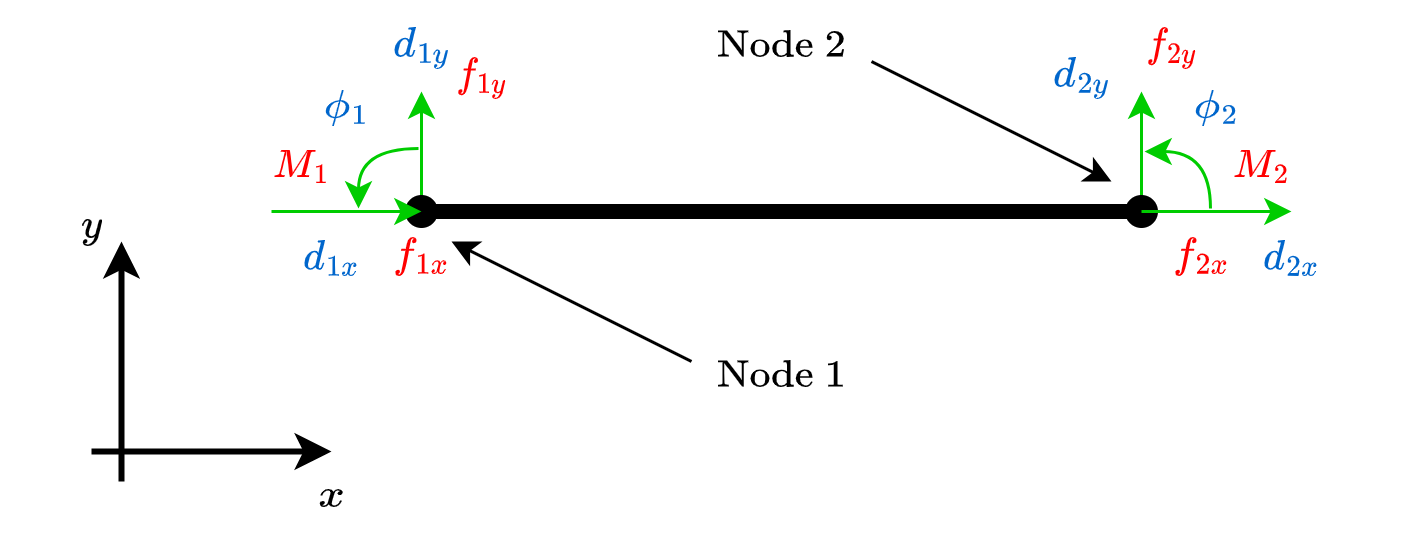

The diagram above was exported from draw.io. Its source (the exported page's mxGraphModel, read from the mxfile embedded in the PNG):
<mxGraphModel dx="517" dy="535" grid="1" gridSize="10" guides="0" tooltips="1" connect="1" arrows="1" fold="1" page="1" pageScale="1" pageWidth="850" pageHeight="1100" background="#ffffff" math="1" shadow="0">
  <root>
    <mxCell id="0" />
    <mxCell id="1" parent="0" />
    <mxCell id="FP7jpx0fdu8a0f5DJZq3-2" value="$$d_{1y}$$" style="text;html=1;align=center;verticalAlign=middle;resizable=0;points=[];autosize=1;strokeColor=none;fillColor=none;fontColor=#0066CC;rounded=0;" parent="1" vertex="1">
      <mxGeometry x="160" y="210" width="80" height="30" as="geometry" />
    </mxCell>
    <mxCell id="FP7jpx0fdu8a0f5DJZq3-3" style="edgeStyle=none;html=1;targetPerimeterSpacing=0;strokeColor=#00CC00;rounded=0;startArrow=none;startFill=0;" parent="1" edge="1">
      <mxGeometry relative="1" as="geometry">
        <mxPoint x="200" y="240" as="targetPoint" />
        <mxPoint x="200" y="280" as="sourcePoint" />
      </mxGeometry>
    </mxCell>
    <mxCell id="FP7jpx0fdu8a0f5DJZq3-4" value="" style="edgeStyle=none;orthogonalLoop=1;jettySize=auto;html=1;strokeWidth=10;endArrow=none;endFill=0;startArrow=none;rounded=0;" parent="1" edge="1">
      <mxGeometry width="80" relative="1" as="geometry">
        <mxPoint x="440" y="270" as="sourcePoint" />
        <mxPoint x="440" y="270" as="targetPoint" />
        <Array as="points" />
      </mxGeometry>
    </mxCell>
    <mxCell id="FP7jpx0fdu8a0f5DJZq3-8" value="" style="edgeStyle=none;orthogonalLoop=1;jettySize=auto;html=1;strokeWidth=10;endArrow=none;endFill=0;rounded=0;" parent="1" edge="1">
      <mxGeometry width="80" relative="1" as="geometry">
        <mxPoint x="200" y="270" as="sourcePoint" />
        <mxPoint x="200" y="270" as="targetPoint" />
        <Array as="points" />
      </mxGeometry>
    </mxCell>
    <mxCell id="FP7jpx0fdu8a0f5DJZq3-10" value="" style="edgeStyle=none;rounded=0;html=1;strokeColor=#000000;strokeWidth=1;fontColor=#000000;endArrow=classic;endFill=1;exitX=0.25;exitY=0.333;exitDx=0;exitDy=0;exitPerimeter=0;" parent="1" source="FP7jpx0fdu8a0f5DJZq3-11" edge="1">
      <mxGeometry relative="1" as="geometry">
        <mxPoint x="210" y="290" as="targetPoint" />
      </mxGeometry>
    </mxCell>
    <mxCell id="FP7jpx0fdu8a0f5DJZq3-11" value="$$\text{Node 1}$$" style="text;html=1;align=center;verticalAlign=middle;resizable=0;points=[];autosize=1;strokeColor=none;fillColor=none;fontColor=#000000;rounded=0;" parent="1" vertex="1">
      <mxGeometry x="260" y="320" width="120" height="30" as="geometry" />
    </mxCell>
    <mxCell id="FP7jpx0fdu8a0f5DJZq3-12" value="$$\text{Node 2}$$" style="text;html=1;align=center;verticalAlign=middle;resizable=0;points=[];autosize=1;strokeColor=none;fillColor=none;fontColor=#000000;rounded=0;" parent="1" vertex="1">
      <mxGeometry x="260" y="210" width="120" height="30" as="geometry" />
    </mxCell>
    <mxCell id="FP7jpx0fdu8a0f5DJZq3-13" value="" style="edgeStyle=none;rounded=0;html=1;strokeColor=#000000;strokeWidth=1;fontColor=#000000;endArrow=classic;endFill=1;exitX=0.75;exitY=0.667;exitDx=0;exitDy=0;exitPerimeter=0;" parent="1" source="FP7jpx0fdu8a0f5DJZq3-12" edge="1">
      <mxGeometry relative="1" as="geometry">
        <mxPoint x="430" y="270" as="targetPoint" />
      </mxGeometry>
    </mxCell>
    <mxCell id="FP7jpx0fdu8a0f5DJZq3-14" value="" style="endArrow=classic;html=1;rounded=0;strokeColor=#000000;strokeWidth=2;fontColor=#000000;" parent="1" edge="1">
      <mxGeometry width="50" height="50" relative="1" as="geometry">
        <mxPoint x="90" y="360" as="sourcePoint" />
        <mxPoint x="170" y="360" as="targetPoint" />
      </mxGeometry>
    </mxCell>
    <mxCell id="FP7jpx0fdu8a0f5DJZq3-15" value="" style="endArrow=classic;html=1;rounded=0;strokeColor=#000000;strokeWidth=2;fontColor=#000000;endFill=1;" parent="1" edge="1">
      <mxGeometry width="50" height="50" relative="1" as="geometry">
        <mxPoint x="100" y="370" as="sourcePoint" />
        <mxPoint x="100" y="290" as="targetPoint" />
      </mxGeometry>
    </mxCell>
    <mxCell id="FP7jpx0fdu8a0f5DJZq3-16" value="$$x$$" style="text;html=1;align=center;verticalAlign=middle;resizable=0;points=[];autosize=1;strokeColor=none;fillColor=none;fontColor=#000000;rounded=0;" parent="1" vertex="1">
      <mxGeometry x="140" y="360" width="60" height="30" as="geometry" />
    </mxCell>
    <mxCell id="FP7jpx0fdu8a0f5DJZq3-18" style="edgeStyle=none;html=1;targetPerimeterSpacing=0;strokeColor=#00CC00;rounded=0;startArrow=none;startFill=0;" parent="1" edge="1">
      <mxGeometry relative="1" as="geometry">
        <mxPoint x="440" y="240" as="targetPoint" />
        <mxPoint x="440" y="280" as="sourcePoint" />
      </mxGeometry>
    </mxCell>
    <mxCell id="FP7jpx0fdu8a0f5DJZq3-20" value="$$d_{2y}$$" style="text;html=1;align=center;verticalAlign=middle;resizable=0;points=[];autosize=1;strokeColor=none;fillColor=none;fontColor=#0066CC;rounded=0;" parent="1" vertex="1">
      <mxGeometry x="380" y="220" width="80" height="30" as="geometry" />
    </mxCell>
    <mxCell id="FP7jpx0fdu8a0f5DJZq3-30" value="" style="edgeStyle=none;orthogonalLoop=1;jettySize=auto;html=1;strokeColor=#000000;startArrow=oval;startFill=1;targetPerimeterSpacing=0;endArrow=oval;endFill=1;strokeWidth=5;" parent="1" edge="1">
      <mxGeometry width="80" relative="1" as="geometry">
        <mxPoint x="200" y="280" as="sourcePoint" />
        <mxPoint x="440" y="280" as="targetPoint" />
        <Array as="points" />
      </mxGeometry>
    </mxCell>
    <mxCell id="FP7jpx0fdu8a0f5DJZq3-32" value="$$y$$" style="text;html=1;align=center;verticalAlign=middle;resizable=0;points=[];autosize=1;strokeColor=none;fillColor=none;fontColor=#000000;rounded=0;" parent="1" vertex="1">
      <mxGeometry x="60" y="270" width="60" height="30" as="geometry" />
    </mxCell>
    <mxCell id="2KYH9WM6ycHQ1HgOI-kk-1" value="$$\phi_{1}$$" style="text;html=1;align=center;verticalAlign=middle;resizable=0;points=[];autosize=1;strokeColor=none;fillColor=none;fontColor=#0066CC;rounded=0;" parent="1" vertex="1">
      <mxGeometry x="130" y="230" width="90" height="30" as="geometry" />
    </mxCell>
    <mxCell id="2KYH9WM6ycHQ1HgOI-kk-2" value="$$\phi_{2}$$" style="text;html=1;align=center;verticalAlign=middle;resizable=0;points=[];autosize=1;strokeColor=none;fillColor=none;fontColor=#0066CC;rounded=0;" parent="1" vertex="1">
      <mxGeometry x="420" y="230" width="90" height="30" as="geometry" />
    </mxCell>
    <mxCell id="2" value="$$f_{1y}$$" style="text;html=1;align=center;verticalAlign=middle;resizable=0;points=[];autosize=1;strokeColor=none;fillColor=none;fontColor=#FF0000;rounded=0;" parent="1" vertex="1">
      <mxGeometry x="180" y="220" width="80" height="30" as="geometry" />
    </mxCell>
    <mxCell id="3" value="$$M_{1}$$" style="text;html=1;align=center;verticalAlign=middle;resizable=0;points=[];autosize=1;strokeColor=none;fillColor=none;fontColor=#FF0000;rounded=0;" parent="1" vertex="1">
      <mxGeometry x="120" y="250" width="80" height="30" as="geometry" />
    </mxCell>
    <mxCell id="4" value="$$f_{2y}$$" style="text;html=1;align=center;verticalAlign=middle;resizable=0;points=[];autosize=1;strokeColor=none;fillColor=none;fontColor=#FF0000;rounded=0;" parent="1" vertex="1">
      <mxGeometry x="410" y="210" width="80" height="30" as="geometry" />
    </mxCell>
    <mxCell id="5" value="$$M_{2}$$" style="text;html=1;align=center;verticalAlign=middle;resizable=0;points=[];autosize=1;strokeColor=none;fillColor=none;fontColor=#FF0000;rounded=0;" parent="1" vertex="1">
      <mxGeometry x="440" y="250" width="80" height="30" as="geometry" />
    </mxCell>
    <mxCell id="9" value="$$d_{1x}$$" style="text;html=1;align=center;verticalAlign=middle;resizable=0;points=[];autosize=1;strokeColor=none;fillColor=none;fontColor=#0066CC;rounded=0;" vertex="1" parent="1">
      <mxGeometry x="130" y="280" width="80" height="30" as="geometry" />
    </mxCell>
    <mxCell id="10" style="edgeStyle=none;html=1;targetPerimeterSpacing=0;strokeColor=#00CC00;rounded=0;startArrow=classic;startFill=1;endArrow=none;endFill=0;" edge="1" parent="1">
      <mxGeometry relative="1" as="geometry">
        <mxPoint x="150" y="280" as="targetPoint" />
        <mxPoint x="200" y="280" as="sourcePoint" />
      </mxGeometry>
    </mxCell>
    <mxCell id="12" value="$$f_{1x}$$" style="text;html=1;align=center;verticalAlign=middle;resizable=0;points=[];autosize=1;strokeColor=none;fillColor=none;fontColor=#FF0000;rounded=0;" vertex="1" parent="1">
      <mxGeometry x="160" y="280" width="80" height="30" as="geometry" />
    </mxCell>
    <mxCell id="13" value="" style="edgeStyle=orthogonalEdgeStyle;orthogonalLoop=1;jettySize=auto;html=1;strokeColor=#00CC00;curved=1;" edge="1" parent="1">
      <mxGeometry width="80" relative="1" as="geometry">
        <mxPoint x="199" y="259" as="sourcePoint" />
        <mxPoint x="179" y="279" as="targetPoint" />
      </mxGeometry>
    </mxCell>
    <mxCell id="15" value="" style="edgeStyle=orthogonalEdgeStyle;orthogonalLoop=1;jettySize=auto;html=1;strokeColor=#00CC00;curved=1;startArrow=classic;startFill=1;endArrow=none;endFill=0;" edge="1" parent="1">
      <mxGeometry width="80" relative="1" as="geometry">
        <mxPoint x="441" y="260.00000000000006" as="sourcePoint" />
        <mxPoint x="463" y="279" as="targetPoint" />
      </mxGeometry>
    </mxCell>
    <mxCell id="16" value="$$f_{2x}$$" style="text;html=1;align=center;verticalAlign=middle;resizable=0;points=[];autosize=1;strokeColor=none;fillColor=none;fontColor=#FF0000;rounded=0;" vertex="1" parent="1">
      <mxGeometry x="420" y="280" width="80" height="30" as="geometry" />
    </mxCell>
    <mxCell id="17" value="$$d_{2x}$$" style="text;html=1;align=center;verticalAlign=middle;resizable=0;points=[];autosize=1;strokeColor=none;fillColor=none;fontColor=#0066CC;rounded=0;" vertex="1" parent="1">
      <mxGeometry x="450" y="280" width="80" height="30" as="geometry" />
    </mxCell>
    <mxCell id="18" style="edgeStyle=none;html=1;targetPerimeterSpacing=0;strokeColor=#00CC00;rounded=0;startArrow=classic;startFill=1;endArrow=none;endFill=0;" edge="1" parent="1">
      <mxGeometry relative="1" as="geometry">
        <mxPoint x="440" y="280" as="targetPoint" />
        <mxPoint x="490" y="280" as="sourcePoint" />
      </mxGeometry>
    </mxCell>
  </root>
</mxGraphModel>